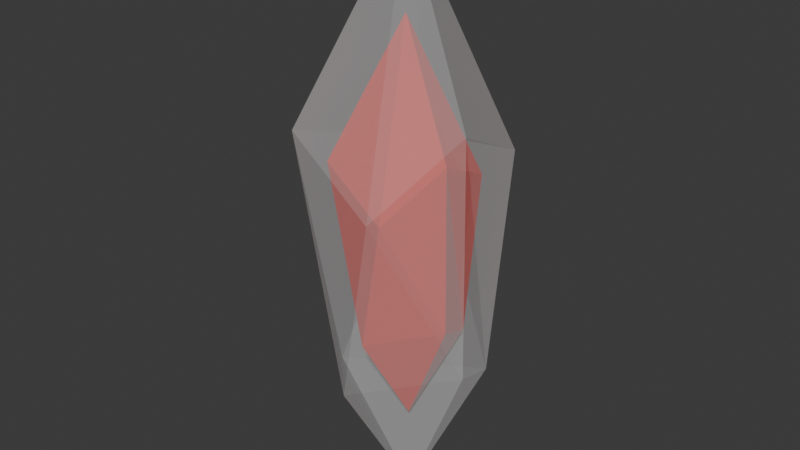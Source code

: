 # Source: Prop_Dark_Shard.blend  (saved by Blender 4.4.30; exported with 4.5.12 LTS)
import bpy
from mathutils import Matrix  # noqa: F401  (used for matrix-valued properties, if any)

bpy.ops.wm.read_factory_settings(use_empty=True)
scene = bpy.context.scene
scene.name = 'Scene'

# ---- materials (node trees are filled in below, after node groups)
mat_crystalclear = bpy.data.materials.new('CrystalClear')
mat_crystalred_001 = bpy.data.materials.new('CrystalRed.001')

# ---- material node trees
mat_crystalclear.use_nodes = True; mat_crystalclear.node_tree.nodes.clear()
_N = mat_crystalclear.node_tree.nodes; _L = mat_crystalclear.node_tree.links
n0 = _N.new('ShaderNodeBsdfPrincipled'); n0.name = 'Principled BSDF'; n0.location = (10, 300)
n0.inputs[4].default_value = 0.25
n1 = _N.new('ShaderNodeOutputMaterial'); n1.name = 'Material Output'; n1.location = (300, 300)
_L.new(n0.outputs[0], n1.inputs[0])
n1.is_active_output = True
mat_crystalred_001.use_nodes = True; mat_crystalred_001.node_tree.nodes.clear()
_N = mat_crystalred_001.node_tree.nodes; _L = mat_crystalred_001.node_tree.links
n0 = _N.new('ShaderNodeBsdfPrincipled'); n0.name = 'Principled BSDF'; n0.location = (10, 300)
n0.inputs[0].default_value = (0.9047, 0.05613, 0.03689, 1.0)
n0.inputs[2].default_value = 0.0
n0.inputs[27].default_value = (0.9047, 0.05613, 0.03689, 1.0)
n0.inputs[28].default_value = 0.01
n1 = _N.new('ShaderNodeOutputMaterial'); n1.name = 'Material Output'; n1.location = (300, 300)
_L.new(n0.outputs[0], n1.inputs[0])
n1.is_active_output = True

# ---- world
world_world = bpy.data.worlds.new('World'); scene.world = world_world
world_world.use_nodes = True; world_world.node_tree.nodes.clear()
_N = world_world.node_tree.nodes; _L = world_world.node_tree.links
n0 = _N.new('ShaderNodeOutputWorld'); n0.name = 'World Output'; n0.location = (300, 300)
n1 = _N.new('ShaderNodeBackground'); n1.name = 'Background'; n1.location = (10, 300)
n1.inputs[0].default_value = (0.05088, 0.05088, 0.05088, 1.0)
_L.new(n1.outputs[0], n0.inputs[0])
n0.is_active_output = True
world_world.color = (0.05088, 0.05088, 0.05088)
world_world.sun_shadow_jitter_overblur = 0.0

# ---- meshes
me_icosphere = bpy.data.meshes.new('Icosphere')
me_icosphere.from_pydata([(0.1275, 0.1654, -0.4152), (0.1073, -0.2553, 0.1451), (-0.1035, 0.2127, 0.1455), (0.1453, 0.2194, 0.1692), (0.1798, -0.01852, 0.2841), (-1.015e-07, 9.754e-10, 0.7355), (0.04402, -0.03198, -0.6943), (-0.0008938, -0.2204, -0.3428), (0.2087, -0.04469, -0.2976), (-0.2101, 6.755e-09, -0.4394), (-0.1788, -0.1731, 0.2558), (-0.1647, -0.02672, 0.04632), (0.08927, 0.1158, -0.2907), (0.07513, -0.1787, 0.1015), (-0.07247, 0.1489, 0.1018), (0.1017, 0.1536, 0.1184), (0.1259, -0.01297, 0.1988), (-7.105e-08, 6.828e-10, 0.5148), (0.03081, -0.02239, -0.486), (-0.0006257, -0.1543, -0.24), (0.1461, -0.03128, -0.2083), (-0.147, 4.728e-09, -0.3076), (-0.1252, -0.1212, 0.179), (-0.1153, -0.01871, 0.03242)], [], [(6, 9, 0), (0, 9, 2), (8, 4, 1), (7, 1, 10), (0, 2, 3), (0, 3, 4), (1, 4, 5), (10, 1, 5), (2, 10, 5), (3, 2, 5), (4, 3, 5), (11, 10, 2), (2, 9, 11), (11, 9, 10), (9, 7, 10), (7, 8, 1), (8, 0, 4), (6, 7, 9), (8, 6, 0), (6, 8, 7), (18, 21, 12), (12, 21, 14), (20, 16, 13), (19, 13, 22), (12, 14, 15), (12, 15, 16), (13, 16, 17), (22, 13, 17), (14, 22, 17), (15, 14, 17), (16, 15, 17), (23, 22, 14), (14, 21, 23), (23, 21, 22), (21, 19, 22), (19, 20, 13), (20, 12, 16), (18, 19, 21), (20, 18, 12), (18, 20, 19)])
me_icosphere.polygons.foreach_set('material_index', [0, 0, 0, 0, 0, 0, 0, 0, 0, 0, 0, 0, 0, 0, 0, 0, 0, 0, 0, 0, 1, 1, 1, 1, 1, 1, 1, 1, 1, 1, 1, 1, 1, 1, 1, 1, 1, 1, 1, 1])
_uv = me_icosphere.uv_layers.new(name='UVMap')
_uv.uv.foreach_set('vector', [0.7273, 0.0, 0.8053, 0.1372, 0.5724, 0.1394, 0.5724, 0.1394, 0.8053, 0.1372, 0.6814, 0.2886, 0.3188, 0.1575, 0.3413, 0.2743, 0.1595, 0.2743, 0.137, 0.1575, 0.1595, 0.2743, 0.01494, 0.289, 0.5724, 0.1394, 0.6814, 0.2886, 0.5232, 0.2743, 0.5516, 0.1394, 0.5232, 0.2743, 0.3413, 0.2743, 0.1595, 0.2743, 0.3413, 0.2743, 0.2727, 0.3937, 0.01494, 0.289, 0.1595, 0.2743, 0.08953, 0.4196, 0.6814, 0.2886, 0.8931, 0.289, 0.8182, 0.3937, 0.5232, 0.2743, 0.6814, 0.2886, 0.6487, 0.4125, 0.3413, 0.2743, 0.5232, 0.2743, 0.4556, 0.42, 0.8182, 0.2362, 0.8931, 0.289, 0.6814, 0.2886, 0.6814, 0.2886, 0.8053, 0.1372, 0.8182, 0.2362, 0.8182, 0.2362, 0.8639, 0.1168, 0.8931, 0.289, 0.8639, 0.1168, 1.0, 0.1575, 0.8931, 0.289, 0.137, 0.1575, 0.3188, 0.1575, 0.1595, 0.2743, 0.3188, 0.1575, 0.5516, 0.1394, 0.3413, 0.2743, 0.9321, 0.0399, 1.0, 0.1575, 0.8639, 0.1168, 0.3188, 0.1575, 0.3636, 0.07873, 0.5516, 0.1394, 0.1941, 0.05993, 0.3188, 0.1575, 0.137, 0.1575, 0.7273, 0.0, 0.8053, 0.1372, 0.5724, 0.1394, 0.5724, 0.1394, 0.8053, 0.1372, 0.6814, 0.2886, 0.3188, 0.1575, 0.3413, 0.2743, 0.1595, 0.2743, 0.137, 0.1575, 0.1595, 0.2743, 0.01494, 0.289, 0.5724, 0.1394, 0.6814, 0.2886, 0.5232, 0.2743, 0.5516, 0.1394, 0.5232, 0.2743, 0.3413, 0.2743, 0.1595, 0.2743, 0.3413, 0.2743, 0.2727, 0.3937, 0.01494, 0.289, 0.1595, 0.2743, 0.08953, 0.4196, 0.6814, 0.2886, 0.8931, 0.289, 0.8182, 0.3937, 0.5232, 0.2743, 0.6814, 0.2886, 0.6487, 0.4125, 0.3413, 0.2743, 0.5232, 0.2743, 0.4556, 0.42, 0.8182, 0.2362, 0.8931, 0.289, 0.6814, 0.2886, 0.6814, 0.2886, 0.8053, 0.1372, 0.8182, 0.2362, 0.8182, 0.2362, 0.8639, 0.1168, 0.8931, 0.289, 0.8639, 0.1168, 1.0, 0.1575, 0.8931, 0.289, 0.137, 0.1575, 0.3188, 0.1575, 0.1595, 0.2743, 0.3188, 0.1575, 0.5516, 0.1394, 0.3413, 0.2743, 0.9321, 0.0399, 1.0, 0.1575, 0.8639, 0.1168, 0.3188, 0.1575, 0.3636, 0.07873, 0.5516, 0.1394, 0.1941, 0.05993, 0.3188, 0.1575, 0.137, 0.1575])
me_icosphere.materials.append(mat_crystalclear)
me_icosphere.materials.append(mat_crystalred_001)
me_icosphere.update()

# ---- objects
ob_prop_dark_shard_col = bpy.data.objects.new('Prop_Dark_Shard-col', me_icosphere)

# ---- transforms, parenting, visibility, modifiers, constraints
ob_prop_dark_shard_col.location = (0.0, 0.0, 0.0)

# ---- collection membership
scene.collection.objects.link(ob_prop_dark_shard_col)

# ---- scene / render settings (as saved in the file)
scene.frame_start = 1; scene.frame_end = 250; scene.frame_set(1)
scene.render.engine = 'BLENDER_EEVEE_NEXT'
bpy.context.view_layer.update()

# ---- added for rendering (the .blend has no active camera and no usable light): camera, sun
cam_auto = bpy.data.cameras.new('AutoCamera')
cam_auto.lens = 50.0
cam_auto.sensor_width = 36.0
cam_auto.clip_end = 1000.0
ob_auto_camera = bpy.data.objects.new('AutoCamera', cam_auto)
scene.collection.objects.link(ob_auto_camera)
ob_auto_camera.location = (1.44604, -1.75398, 1.17796)
ob_auto_camera.rotation_euler = (1.09748, -7.21219e-08, 0.694738)
scene.camera = ob_auto_camera
light_auto_sun = bpy.data.lights.new('AutoSun', 'SUN')
light_auto_sun.energy = 3.0
light_auto_sun.angle = 0.0523599
ob_auto_sun = bpy.data.objects.new('AutoSun', light_auto_sun)
scene.collection.objects.link(ob_auto_sun)
ob_auto_sun.rotation_euler = (0.872665, 0.174533, 0.523599)
bpy.context.view_layer.update()
